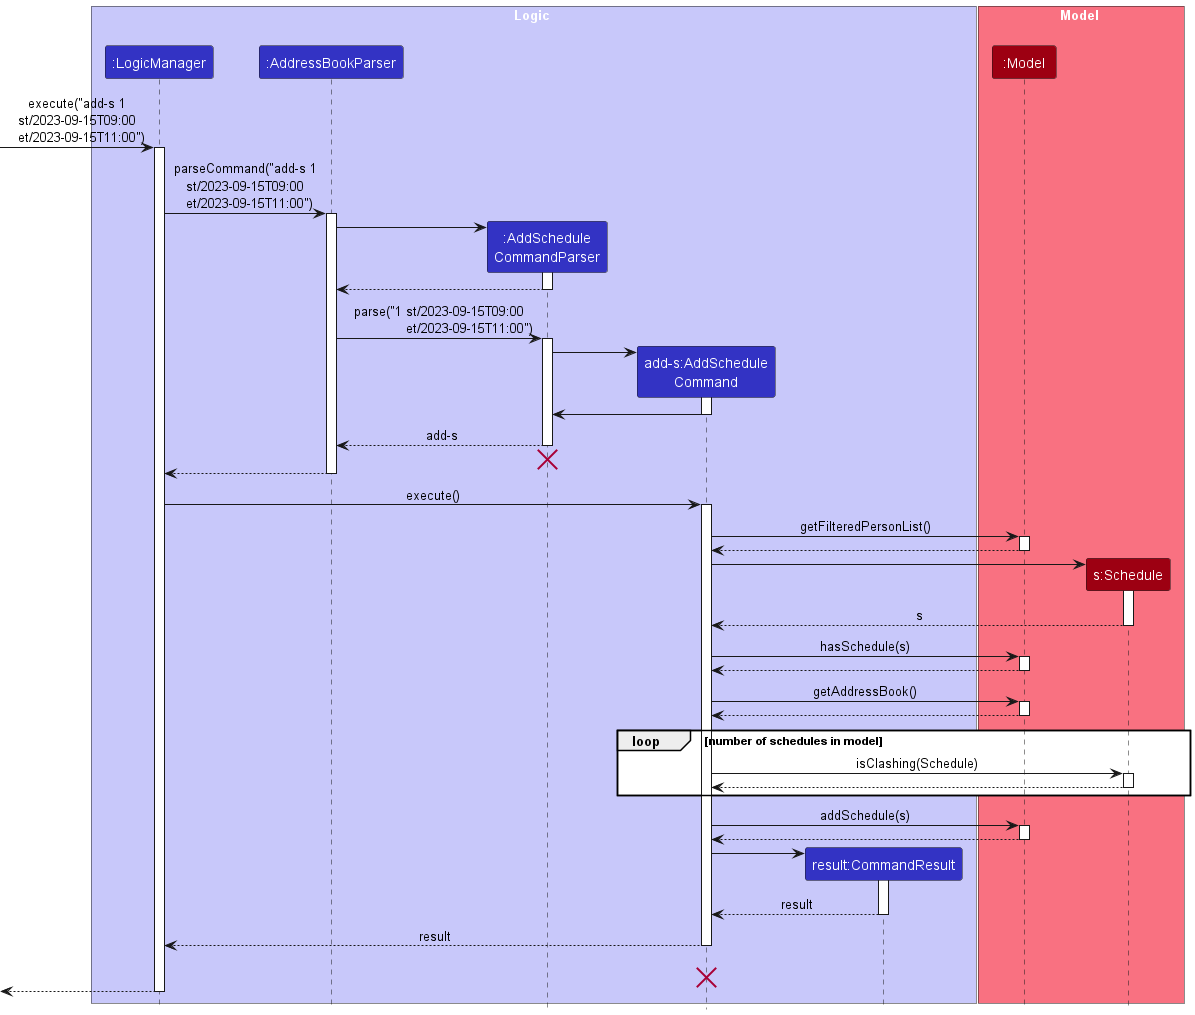

The diagram above was rendered by PlantUML. Its source (embedded in the PNG):
@startuml
!include style.puml
skinparam ArrowFontStyle plain

box Logic LOGIC_COLOR_T1
participant ":LogicManager" as LogicManager LOGIC_COLOR
participant ":AddressBookParser" as AddressBookParser LOGIC_COLOR
participant ":AddSchedule\nCommandParser" as AddScheduleCommandParser LOGIC_COLOR
participant "add-s:AddSchedule\nCommand" as AddScheduleCommand LOGIC_COLOR
participant "result:CommandResult" as CommandResult LOGIC_COLOR

end box

box Model MODEL_COLOR_T1
participant ":Model" as Model MODEL_COLOR
participant "s:Schedule" as Schedule MODEL_COLOR
end box
[-> LogicManager : execute("add-s 1\nst/2023-09-15T09:00\n  et/2023-09-15T11:00")
activate LogicManager

LogicManager -> AddressBookParser : parseCommand("add-s 1\nst/2023-09-15T09:00\n  et/2023-09-15T11:00")
activate AddressBookParser

create AddScheduleCommandParser
AddressBookParser -> AddScheduleCommandParser
activate AddScheduleCommandParser

AddScheduleCommandParser --> AddressBookParser
deactivate AddScheduleCommandParser


AddressBookParser -> AddScheduleCommandParser : parse("1 st/2023-09-15T09:00\n               et/2023-09-15T11:00")
activate AddScheduleCommandParser

create AddScheduleCommand
AddScheduleCommandParser -> AddScheduleCommand
activate AddScheduleCommand

AddScheduleCommand -> AddScheduleCommandParser
deactivate AddScheduleCommand


AddScheduleCommandParser --> AddressBookParser : add-s
deactivate AddScheduleCommandParser
'Hidden arrow to position the destroy marker below the end of the activation bar.
AddScheduleCommandParser -[hidden]-> AddressBookParser
destroy AddScheduleCommandParser

AddressBookParser --> LogicManager
deactivate AddressBookParser

LogicManager -> AddScheduleCommand : execute()
activate AddScheduleCommand

AddScheduleCommand -> Model : getFilteredPersonList()
activate Model

Model --> AddScheduleCommand
deactivate Model

create Schedule

AddScheduleCommand -> Schedule
activate Schedule

Schedule --> AddScheduleCommand : s
deactivate Schedule

AddScheduleCommand -> Model : hasSchedule(s)
activate Model

Model --> AddScheduleCommand
deactivate Model

AddScheduleCommand -> Model : getAddressBook()
activate Model

Model --> AddScheduleCommand
deactivate Model

loop number of schedules in model
    AddScheduleCommand -> Schedule : isClashing(Schedule)
    activate Schedule
    Schedule --> AddScheduleCommand
    deactivate Schedule
end

AddScheduleCommand -> Model : addSchedule(s)
activate Model

Model --> AddScheduleCommand
deactivate Model

create CommandResult
AddScheduleCommand -> CommandResult
activate CommandResult

CommandResult --> AddScheduleCommand : result
deactivate CommandResult

AddScheduleCommand --> LogicManager : result
deactivate AddScheduleCommand
AddScheduleCommand -[hidden]-> LogicManager : result
destroy AddScheduleCommand

[<--LogicManager
deactivate LogicManager
@enduml